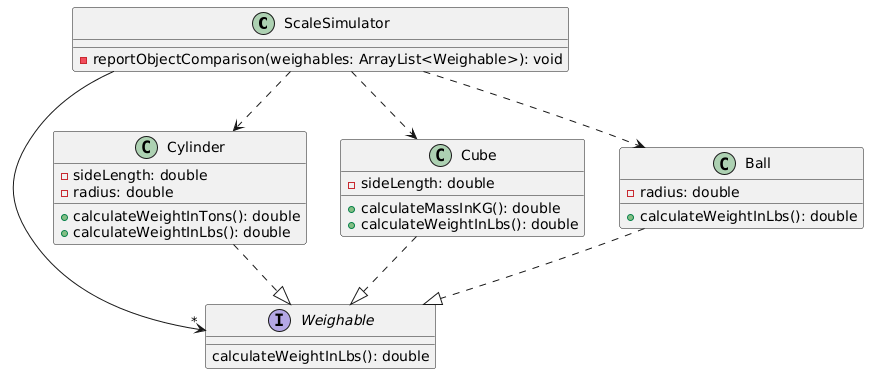

The diagram above was rendered by PlantUML. Its source (embedded in the PNG):
@startuml
class ScaleSimulator {
-reportObjectComparison(weighables: ArrayList<Weighable>): void
}

class Cylinder {
-sideLength: double
-radius: double
+calculateWeightInTons(): double
+calculateWeightInLbs(): double
}

class Cube {
-sideLength: double
+calculateMassInKG(): double
+calculateWeightInLbs(): double
}

class Ball {
-radius: double
+calculateWeightInLbs(): double
}

interface Weighable {
calculateWeightInLbs(): double
}

ScaleSimulator ->"*" Weighable
ScaleSimulator ..> Cylinder
ScaleSimulator ..> Cube
ScaleSimulator ..> Ball

Cylinder ..|> Weighable
Cube ..|> Weighable
Ball ..|> Weighable
@enduml